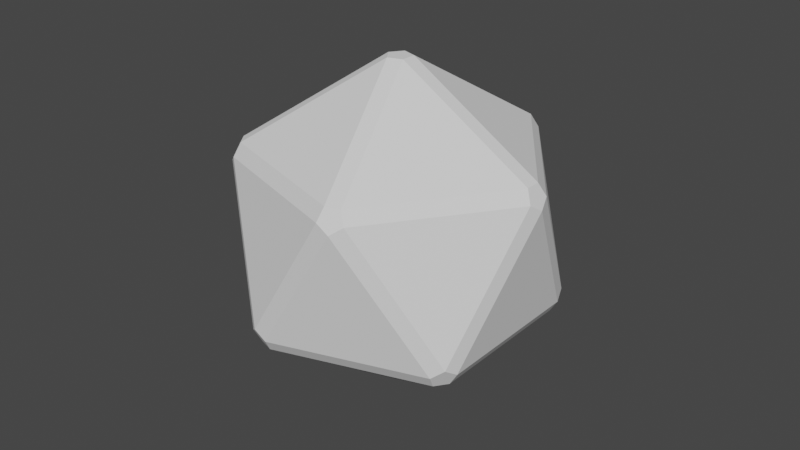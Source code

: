 # Source: icosahedron.blend  (saved by Blender 3.3.6; exported with 4.5.12 LTS)
import bpy
from mathutils import Matrix  # noqa: F401  (used for matrix-valued properties, if any)

bpy.ops.wm.read_factory_settings(use_empty=True)
scene = bpy.context.scene
scene.name = 'Scene'

# ---- collections
col_collection = bpy.data.collections.new('Collection'); scene.collection.children.link(col_collection)

# ---- world
world_world = bpy.data.worlds.new('World'); scene.world = world_world
world_world.use_nodes = True; world_world.node_tree.nodes.clear()
_N = world_world.node_tree.nodes; _L = world_world.node_tree.links
n0 = _N.new('ShaderNodeOutputWorld'); n0.name = 'World Output'; n0.location = (300, 300)
n1 = _N.new('ShaderNodeBackground'); n1.name = 'Background'; n1.location = (10, 300)
n1.inputs[0].default_value = (0.05088, 0.05088, 0.05088, 1.0)
_L.new(n1.outputs[0], n0.inputs[0])
n0.is_active_output = True
world_world.color = (0.05088, 0.05088, 0.05088)
world_world.use_sun_shadow = False
world_world.sun_shadow_jitter_overblur = 0.0

# ---- meshes
me_solid_001 = bpy.data.meshes.new('Solid.001')
me_solid_001.from_pydata([(-0.6661, -0.4338, -0.05789), (-0.7019, -0.3759, -0.03578), (-0.7019, -0.3759, 0.03578), (-0.6661, -0.4338, 0.05789), (-0.644, -0.4696, 0.0), (0.6661, -0.4338, -0.05789), (0.644, -0.4696, 0.0), (0.6661, -0.4338, 0.05789), (0.7019, -0.3759, 0.03578), (0.7019, -0.3759, -0.03578), (-0.6661, 0.4338, -0.05789), (-0.644, 0.4696, 0.0), (-0.6661, 0.4338, 0.05789), (-0.7019, 0.3759, 0.03578), (-0.7019, 0.3759, -0.03578), (0.6661, 0.4338, -0.05789), (0.7019, 0.3759, -0.03578), (0.7019, 0.3759, 0.03578), (0.6661, 0.4338, 0.05789), (0.644, 0.4696, 0.0), (-0.4338, -0.05789, -0.6661), (-0.3759, -0.03578, -0.7019), (-0.3759, 0.03578, -0.7019), (-0.4338, 0.05789, -0.6661), (-0.4696, 0.0, -0.644), (-0.4338, -0.05789, 0.6661), (-0.4696, 0.0, 0.644), (-0.4338, 0.05789, 0.6661), (-0.3759, 0.03578, 0.7019), (-0.3759, -0.03578, 0.7019), (0.4338, -0.05789, -0.6661), (0.4696, 0.0, -0.644), (0.4338, 0.05789, -0.6661), (0.3759, 0.03578, -0.7019), (0.3759, -0.03578, -0.7019), (0.4338, -0.05789, 0.6661), (0.3759, -0.03578, 0.7019), (0.3759, 0.03578, 0.7019), (0.4338, 0.05789, 0.6661), (0.4696, 0.0, 0.644), (-0.05789, -0.6661, -0.4338), (-0.03578, -0.7019, -0.3759), (0.03578, -0.7019, -0.3759), (0.05789, -0.6661, -0.4338), (0.0, -0.644, -0.4696), (-0.05789, 0.6661, -0.4338), (0.0, 0.644, -0.4696), (0.05789, 0.6661, -0.4338), (0.03578, 0.7019, -0.3759), (-0.03578, 0.7019, -0.3759), (-0.05789, -0.6661, 0.4338), (0.0, -0.644, 0.4696), (0.05789, -0.6661, 0.4338), (0.03578, -0.7019, 0.3759), (-0.03578, -0.7019, 0.3759), (-0.05789, 0.6661, 0.4338), (-0.03578, 0.7019, 0.3759), (0.03578, 0.7019, 0.3759), (0.05789, 0.6661, 0.4338), (0.0, 0.644, 0.4696)], [], [(1, 4, 0), (2, 3, 4), (7, 5, 6), (7, 8, 9), (12, 10, 11), (12, 13, 14), (16, 19, 15), (17, 18, 19), (22, 20, 21), (22, 23, 24), (27, 25, 26), (27, 28, 29), (32, 30, 31), (32, 33, 34), (37, 35, 36), (37, 38, 39), (41, 44, 40), (42, 43, 44), (47, 45, 46), (47, 48, 49), (52, 50, 51), (52, 53, 54), (56, 59, 55), (57, 58, 59), (13, 1, 14), (16, 8, 17), (23, 14, 24), (24, 0, 20), (25, 2, 26), (26, 12, 27), (30, 9, 31), (31, 15, 32), (33, 21, 34), (36, 28, 37), (38, 17, 39), (39, 7, 35), (41, 0, 4), (43, 6, 5), (43, 34, 44), (44, 20, 40), (45, 22, 46), (46, 32, 47), (48, 15, 19), (45, 11, 10), (50, 29, 51), (51, 35, 52), (53, 7, 6), (53, 41, 54), (50, 4, 3), (56, 12, 11), (56, 48, 57), (58, 19, 18), (58, 37, 59), (59, 27, 55), (0, 40, 20), (3, 25, 50), (10, 23, 45), (12, 55, 27), (5, 30, 43), (7, 52, 35), (15, 47, 32), (18, 38, 58), (4, 54, 41), (6, 42, 53), (11, 49, 56), (19, 57, 48), (24, 14, 1), (26, 2, 13), (31, 9, 16), (39, 17, 8), (44, 34, 21), (46, 22, 33), (51, 29, 36), (59, 37, 28), (1, 2, 4), (7, 9, 5), (12, 14, 10), (16, 17, 19), (22, 24, 20), (27, 29, 25), (32, 34, 30), (37, 39, 35), (41, 42, 44), (47, 49, 45), (52, 54, 50), (56, 57, 59), (13, 2, 1), (16, 9, 8), (23, 10, 14), (24, 1, 0), (25, 3, 2), (26, 13, 12), (30, 5, 9), (31, 16, 15), (33, 22, 21), (36, 29, 28), (38, 18, 17), (39, 8, 7), (41, 40, 0), (43, 42, 6), (43, 30, 34), (44, 21, 20), (45, 23, 22), (46, 33, 32), (48, 47, 15), (45, 49, 11), (50, 25, 29), (51, 36, 35), (53, 52, 7), (53, 42, 41), (50, 54, 4), (56, 55, 12), (56, 49, 48), (58, 57, 19), (58, 38, 37), (59, 28, 27)])
me_solid_001.update()

# ---- objects
ob_solid_001 = bpy.data.objects.new('Solid.001', me_solid_001)

# ---- transforms, parenting, visibility, modifiers, constraints
ob_solid_001.location = (0.0, 0.0, 0.0)
ob_solid_001.rotation_euler = (0.0, 0.5498, 0.0)

# ---- collection membership
col_collection.objects.link(ob_solid_001)

# ---- scene / render settings (as saved in the file)
scene.frame_start = 1; scene.frame_end = 250; scene.frame_set(1)
scene.render.engine = 'BLENDER_EEVEE_NEXT'
scene.cycles.sampling_pattern = 'TABULATED_SOBOL'
scene.cycles.use_light_tree = False
scene.view_settings.view_transform = 'Filmic'
bpy.context.view_layer.update()

# ---- added for rendering (the .blend has no active camera and no usable light): camera, sun
cam_auto = bpy.data.cameras.new('AutoCamera')
cam_auto.lens = 50.0
cam_auto.sensor_width = 36.0
cam_auto.clip_end = 1000.0
ob_auto_camera = bpy.data.objects.new('AutoCamera', cam_auto)
scene.collection.objects.link(ob_auto_camera)
ob_auto_camera.location = (2.8401, -3.40812, 2.27208)
ob_auto_camera.rotation_euler = (1.09748, -7.21219e-08, 0.694738)
scene.camera = ob_auto_camera
light_auto_sun = bpy.data.lights.new('AutoSun', 'SUN')
light_auto_sun.energy = 3.0
light_auto_sun.angle = 0.0523599
ob_auto_sun = bpy.data.objects.new('AutoSun', light_auto_sun)
scene.collection.objects.link(ob_auto_sun)
ob_auto_sun.rotation_euler = (0.872665, 0.174533, 0.523599)
bpy.context.view_layer.update()
